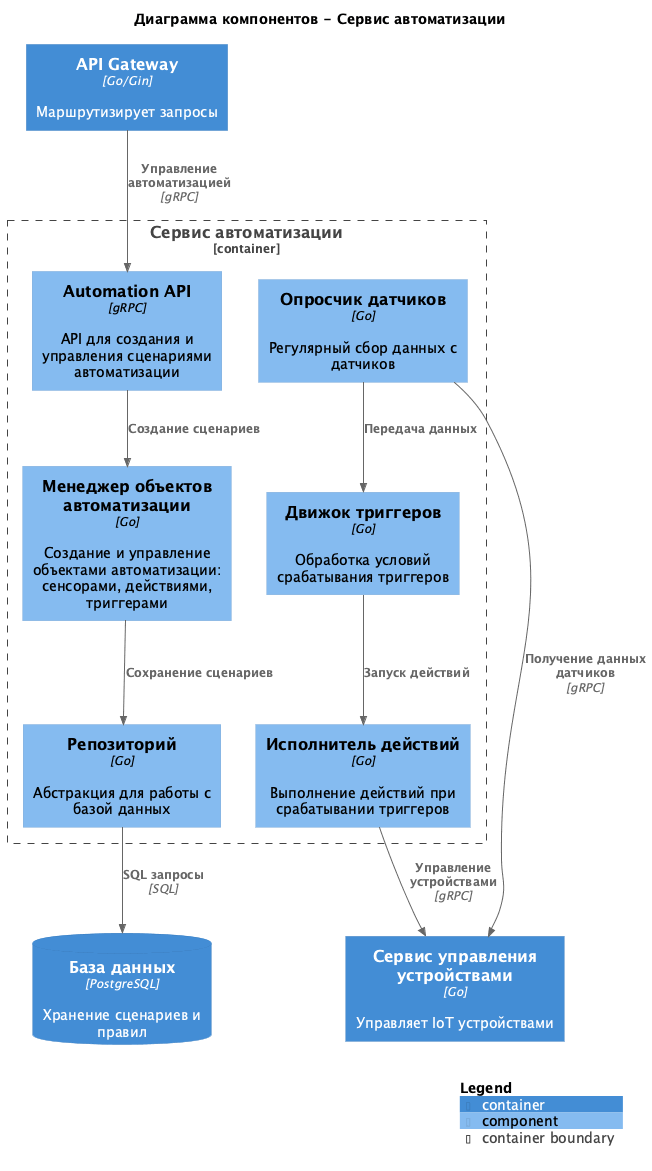

The diagram above was rendered by PlantUML. Its source (embedded in the PNG):
@startuml C4_Component_AutomationService
!include https://raw.githubusercontent.com/plantuml-stdlib/C4-PlantUML/master/C4_Component.puml

title Диаграмма компонентов - Сервис автоматизации

Container(api_gateway, "API Gateway", "Go/Gin", "Маршрутизирует запросы")
Container(device_service, "Сервис управления устройствами", "Go", "Управляет IoT устройствами")
ContainerDb(database, "База данных", "PostgreSQL", "Хранение сценариев и правил")

Container_Boundary(automation_service, "Сервис автоматизации") {
    Component(automation_api, "Automation API", "gRPC", "API для создания и управления сценариями автоматизации")
    Component(scenario_manager, "Менеджер объектов автоматизации", "Go", "Создание и управление объектами автоматизации: сенсорами, действиями, триггерами")
    Component(trigger_engine, "Движок триггеров", "Go", "Обработка условий срабатывания триггеров")
    Component(action_executor, "Исполнитель действий", "Go", "Выполнение действий при срабатывании триггеров")
    Component(sensor_poller, "Опросчик датчиков", "Go", "Регулярный сбор данных с датчиков")
    Component(data_access, "Репозиторий", "Go", "Абстракция для работы с базой данных")
}

Rel(api_gateway, automation_api, "Управление автоматизацией", "gRPC")

Rel(automation_api, scenario_manager, "Создание сценариев", "")
Rel(scenario_manager, data_access, "Сохранение сценариев", "")

Rel(sensor_poller, device_service, "Получение данных датчиков", "gRPC")
Rel(sensor_poller, trigger_engine, "Передача данных", "")

Rel(trigger_engine, action_executor, "Запуск действий", "")

Rel(action_executor, device_service, "Управление устройствами", "gRPC")

Rel(data_access, database, "SQL запросы", "SQL")

SHOW_LEGEND()
@enduml